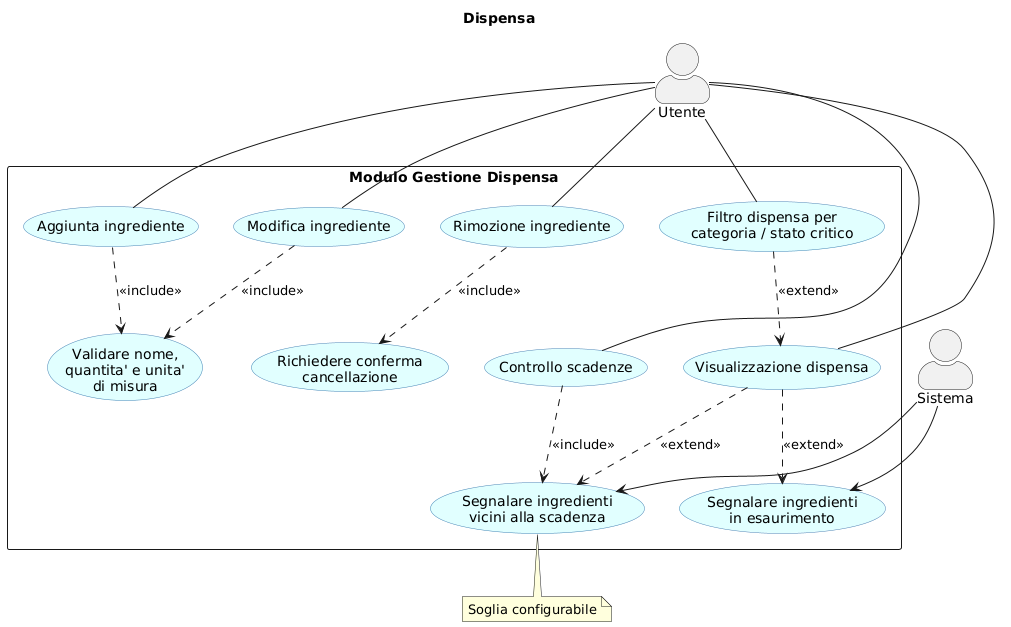

The diagram above was rendered by PlantUML. Its source (embedded in the PNG):
@startuml
' ============================================================
'  MEAL PLANNER & SMART PANTRY — Diagramma 3
'  Modulo Gestione Dispensa (dettagliato)
' ============================================================


skinparam actorStyle awesome
skinparam packageStyle rectangle
skinparam usecase {
  BackgroundColor LightCyan
  BorderColor SteelBlue
}

title Dispensa

actor "Utente" as U
actor "Sistema" as S

rectangle "Modulo Gestione Dispensa" {

  usecase "Visualizzazione dispensa" as UCD01A
  usecase "Aggiunta ingrediente" as UCD01B
  usecase "Modifica ingrediente" as UCD01C
  usecase "Rimozione ingrediente" as UCD01D
  usecase "Controllo scadenze" as UCD02
  usecase "Filtro dispensa per\ncategoria / stato critico" as UCD03
  usecase "Segnalare ingredienti\nin esaurimento" as UCD_IND
  usecase "Segnalare ingredienti\nvicini alla scadenza" as UCD_EXP 
  usecase "Richiedere conferma\ncancellazione" as UCD_CONF
  usecase "Validare nome,\nquantita' e unita'\ndi misura" as UCD_VAL 
}

U -- UCD01A
U -- UCD01B
U -- UCD01C
U -- UCD01D
U -- UCD02
U -- UCD03

UCD01A ..> UCD_IND : <<extend>>
UCD01A ..> UCD_EXP : <<extend>>
UCD01D ..> UCD_CONF : <<include>>
UCD01B ..> UCD_VAL : <<include>>
UCD01C ..> UCD_VAL : <<include>>
UCD02  ..> UCD_EXP : <<include>>
UCD03  ..> UCD01A  : <<extend>>

S --> UCD_IND 
S --> UCD_EXP 

note bottom of UCD_EXP
  Soglia configurabile
end note
@enduml